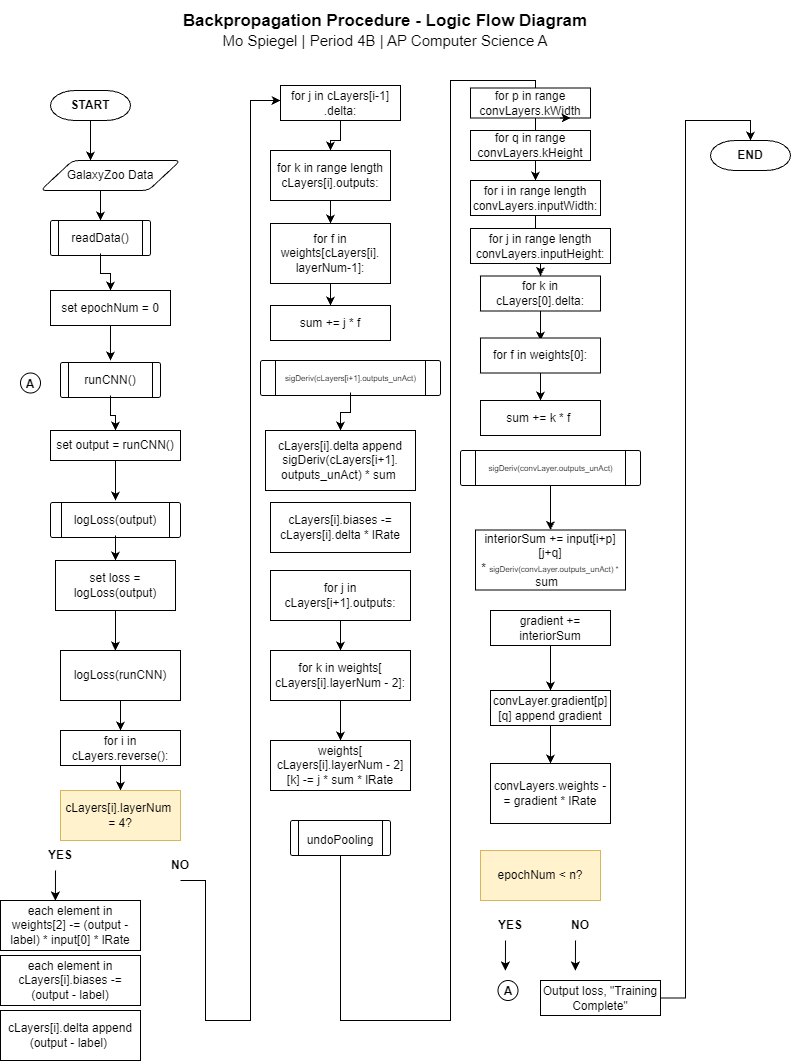

The diagram above was exported from draw.io. Its source (the exported page's mxGraphModel, read from the mxfile embedded in the PNG):
<mxGraphModel dx="1873" dy="1044" grid="1" gridSize="10" guides="1" tooltips="1" connect="1" arrows="1" fold="1" page="1" pageScale="1" pageWidth="850" pageHeight="1100" math="0" shadow="0">
  <root>
    <mxCell id="0" />
    <mxCell id="1" parent="0" />
    <mxCell id="QWa0aT9zGu8Seg4MypAA-2" parent="1" style="text;html=1;whiteSpace=wrap;align=center;verticalAlign=middle;rounded=0;fillColor=default;" value="&lt;div&gt;&lt;font style=&quot;font-size: 17px;&quot;&gt;&lt;b&gt;Backpropagation Procedure - Logic Flow Diagram&lt;/b&gt;&lt;/font&gt;&lt;/div&gt;&lt;div&gt;&lt;font style=&quot;font-size: 15px;&quot;&gt;Mo Spiegel | Period 4B | AP Computer Science A&lt;/font&gt;&lt;br&gt;&lt;/div&gt;" vertex="1">
      <mxGeometry height="60" width="770" x="40" y="33" as="geometry" />
    </mxCell>
    <mxCell id="QWa0aT9zGu8Seg4MypAA-4" edge="1" parent="1" source="QWa0aT9zGu8Seg4MypAA-3" style="edgeStyle=orthogonalEdgeStyle;rounded=0;orthogonalLoop=1;jettySize=auto;html=1;exitX=0.5;exitY=1;exitDx=0;exitDy=0;exitPerimeter=0;">
      <mxGeometry relative="1" as="geometry">
        <mxPoint x="130.0000000000001" y="193" as="targetPoint" />
      </mxGeometry>
    </mxCell>
    <mxCell id="QWa0aT9zGu8Seg4MypAA-3" parent="1" style="strokeWidth=1;html=1;shape=mxgraph.flowchart.terminator;whiteSpace=wrap;" value="&lt;b&gt;START&lt;/b&gt;" vertex="1">
      <mxGeometry height="30" width="80" x="90" y="123" as="geometry" />
    </mxCell>
    <mxCell id="QWa0aT9zGu8Seg4MypAA-7" parent="1" style="verticalLabelPosition=bottom;verticalAlign=top;html=1;shape=process;whiteSpace=wrap;rounded=1;size=0.0833333333333324;arcSize=6;shapeInsidePadding=2;" value="" vertex="1">
      <mxGeometry height="35" width="100" x="90" y="253" as="geometry" />
    </mxCell>
    <mxCell id="QWa0aT9zGu8Seg4MypAA-10" edge="1" parent="1" source="QWa0aT9zGu8Seg4MypAA-8" style="edgeStyle=orthogonalEdgeStyle;rounded=0;orthogonalLoop=1;jettySize=auto;html=1;exitX=0.5;exitY=1;exitDx=0;exitDy=0;entryX=0.5;entryY=0;entryDx=0;entryDy=0;" target="QWa0aT9zGu8Seg4MypAA-7">
      <mxGeometry relative="1" as="geometry" />
    </mxCell>
    <mxCell id="QWa0aT9zGu8Seg4MypAA-8" parent="1" style="shape=parallelogram;html=1;strokeWidth=1;perimeter=parallelogramPerimeter;whiteSpace=wrap;rounded=1;arcSize=12;size=0.23;" value="GalaxyZoo Data" vertex="1">
      <mxGeometry height="30" width="140" x="80" y="193" as="geometry" />
    </mxCell>
    <mxCell id="QWa0aT9zGu8Seg4MypAA-12" edge="1" parent="1" source="QWa0aT9zGu8Seg4MypAA-9" style="edgeStyle=orthogonalEdgeStyle;rounded=0;orthogonalLoop=1;jettySize=auto;html=1;exitX=0.5;exitY=1;exitDx=0;exitDy=0;" target="QWa0aT9zGu8Seg4MypAA-11">
      <mxGeometry relative="1" as="geometry" />
    </mxCell>
    <mxCell id="QWa0aT9zGu8Seg4MypAA-9" parent="1" style="text;html=1;whiteSpace=wrap;strokeColor=none;fillColor=none;align=center;verticalAlign=middle;rounded=0;" value="readData()" vertex="1">
      <mxGeometry height="30" width="60" x="110" y="256" as="geometry" />
    </mxCell>
    <mxCell id="QWa0aT9zGu8Seg4MypAA-13" edge="1" parent="1" source="QWa0aT9zGu8Seg4MypAA-11" style="edgeStyle=orthogonalEdgeStyle;rounded=0;orthogonalLoop=1;jettySize=auto;html=1;exitX=0.5;exitY=1;exitDx=0;exitDy=0;">
      <mxGeometry relative="1" as="geometry">
        <mxPoint x="149.96296296296293" y="393" as="targetPoint" />
      </mxGeometry>
    </mxCell>
    <mxCell id="QWa0aT9zGu8Seg4MypAA-11" parent="1" style="rounded=0;whiteSpace=wrap;html=1;" value="set epochNum = 0" vertex="1">
      <mxGeometry height="35" width="120" x="90" y="323" as="geometry" />
    </mxCell>
    <mxCell id="QWa0aT9zGu8Seg4MypAA-16" parent="1" style="verticalLabelPosition=bottom;verticalAlign=top;html=1;shape=process;whiteSpace=wrap;rounded=1;size=0.0833333333333324;arcSize=6;shapeInsidePadding=2;" value="" vertex="1">
      <mxGeometry height="35" width="100" x="100" y="395" as="geometry" />
    </mxCell>
    <mxCell id="QWa0aT9zGu8Seg4MypAA-19" edge="1" parent="1" source="QWa0aT9zGu8Seg4MypAA-17" style="edgeStyle=orthogonalEdgeStyle;rounded=0;orthogonalLoop=1;jettySize=auto;html=1;" target="QWa0aT9zGu8Seg4MypAA-18" value="">
      <mxGeometry relative="1" as="geometry" />
    </mxCell>
    <mxCell id="QWa0aT9zGu8Seg4MypAA-17" parent="1" style="text;html=1;whiteSpace=wrap;strokeColor=none;fillColor=none;align=center;verticalAlign=middle;rounded=0;" value="runCNN()" vertex="1">
      <mxGeometry height="30" width="60" x="120" y="398" as="geometry" />
    </mxCell>
    <mxCell id="QWa0aT9zGu8Seg4MypAA-21" edge="1" parent="1" source="QWa0aT9zGu8Seg4MypAA-18" style="edgeStyle=orthogonalEdgeStyle;rounded=0;orthogonalLoop=1;jettySize=auto;html=1;" value="">
      <mxGeometry relative="1" as="geometry">
        <mxPoint x="155" y="533" as="targetPoint" />
      </mxGeometry>
    </mxCell>
    <mxCell id="QWa0aT9zGu8Seg4MypAA-18" parent="1" style="whiteSpace=wrap;html=1;" value="set output = runCNN()" vertex="1">
      <mxGeometry height="30" width="130" x="90" y="463" as="geometry" />
    </mxCell>
    <mxCell id="QWa0aT9zGu8Seg4MypAA-28" edge="1" parent="1" source="QWa0aT9zGu8Seg4MypAA-20" style="edgeStyle=orthogonalEdgeStyle;rounded=0;orthogonalLoop=1;jettySize=auto;html=1;" target="QWa0aT9zGu8Seg4MypAA-27" value="">
      <mxGeometry relative="1" as="geometry" />
    </mxCell>
    <mxCell id="QWa0aT9zGu8Seg4MypAA-20" parent="1" style="whiteSpace=wrap;html=1;" value="logLoss(runCNN)" vertex="1">
      <mxGeometry height="50" width="120" x="100" y="683" as="geometry" />
    </mxCell>
    <mxCell id="QWa0aT9zGu8Seg4MypAA-22" parent="1" style="verticalLabelPosition=bottom;verticalAlign=top;html=1;shape=process;whiteSpace=wrap;rounded=1;size=0.0833333333333324;arcSize=6;shapeInsidePadding=2;" value="" vertex="1">
      <mxGeometry height="35" width="130" x="90" y="535" as="geometry" />
    </mxCell>
    <mxCell id="QWa0aT9zGu8Seg4MypAA-25" edge="1" parent="1" source="QWa0aT9zGu8Seg4MypAA-23" style="edgeStyle=orthogonalEdgeStyle;rounded=0;orthogonalLoop=1;jettySize=auto;html=1;" target="QWa0aT9zGu8Seg4MypAA-24" value="">
      <mxGeometry relative="1" as="geometry" />
    </mxCell>
    <mxCell id="QWa0aT9zGu8Seg4MypAA-23" parent="1" style="text;html=1;whiteSpace=wrap;strokeColor=none;fillColor=none;align=center;verticalAlign=middle;rounded=0;" value="logLoss(output)" vertex="1">
      <mxGeometry height="30" width="60" x="125" y="538" as="geometry" />
    </mxCell>
    <mxCell id="QWa0aT9zGu8Seg4MypAA-26" edge="1" parent="1" source="QWa0aT9zGu8Seg4MypAA-24" style="edgeStyle=orthogonalEdgeStyle;rounded=0;orthogonalLoop=1;jettySize=auto;html=1;exitX=0.5;exitY=1;exitDx=0;exitDy=0;">
      <mxGeometry relative="1" as="geometry">
        <mxPoint x="154.90909090909076" y="683" as="targetPoint" />
      </mxGeometry>
    </mxCell>
    <mxCell id="QWa0aT9zGu8Seg4MypAA-24" parent="1" style="whiteSpace=wrap;html=1;" value="set loss = logLoss(output)" vertex="1">
      <mxGeometry height="50" width="120" x="95" y="593" as="geometry" />
    </mxCell>
    <mxCell id="QWa0aT9zGu8Seg4MypAA-30" edge="1" parent="1" source="QWa0aT9zGu8Seg4MypAA-27" style="edgeStyle=orthogonalEdgeStyle;rounded=0;orthogonalLoop=1;jettySize=auto;html=1;" target="QWa0aT9zGu8Seg4MypAA-29" value="">
      <mxGeometry relative="1" as="geometry" />
    </mxCell>
    <mxCell id="QWa0aT9zGu8Seg4MypAA-27" parent="1" style="whiteSpace=wrap;html=1;" value="for i in cLayers.reverse():" vertex="1">
      <mxGeometry height="35" width="120" x="100" y="763" as="geometry" />
    </mxCell>
    <mxCell id="QWa0aT9zGu8Seg4MypAA-29" parent="1" style="whiteSpace=wrap;html=1;fillColor=#fff2cc;strokeColor=#d6b656;" value="cLayers[i].layerNum&amp;nbsp;&lt;div&gt;= 4?&lt;/div&gt;" vertex="1">
      <mxGeometry height="50" width="120" x="100" y="823" as="geometry" />
    </mxCell>
    <mxCell id="QWa0aT9zGu8Seg4MypAA-32" edge="1" parent="1" style="edgeStyle=orthogonalEdgeStyle;rounded=0;orthogonalLoop=1;jettySize=auto;html=1;exitX=0.5;exitY=1;exitDx=0;exitDy=0;">
      <mxGeometry relative="1" as="geometry">
        <mxPoint x="95" y="903" as="sourcePoint" />
        <mxPoint x="94.90909090909088" y="933" as="targetPoint" />
      </mxGeometry>
    </mxCell>
    <mxCell id="QWa0aT9zGu8Seg4MypAA-31" parent="1" style="text;html=1;whiteSpace=wrap;strokeColor=none;fillColor=none;align=center;verticalAlign=middle;rounded=0;" value="&lt;b&gt;YES&lt;/b&gt;" vertex="1">
      <mxGeometry height="30" width="60" x="70" y="873" as="geometry" />
    </mxCell>
    <mxCell id="QWa0aT9zGu8Seg4MypAA-33" parent="1" style="rounded=0;whiteSpace=wrap;html=1;" value="each element in weights[2] -= (output - label) * input[0] * lRate" vertex="1">
      <mxGeometry height="50" width="140" x="40" y="933" as="geometry" />
    </mxCell>
    <mxCell id="QWa0aT9zGu8Seg4MypAA-35" edge="1" parent="1" source="QWa0aT9zGu8Seg4MypAA-34" style="edgeStyle=orthogonalEdgeStyle;rounded=0;orthogonalLoop=1;jettySize=auto;html=1;exitX=0.5;exitY=1;exitDx=0;exitDy=0;">
      <mxGeometry relative="1" as="geometry">
        <Array as="points">
          <mxPoint x="245" y="1053" />
          <mxPoint x="290" y="1053" />
          <mxPoint x="290" y="133" />
        </Array>
        <mxPoint x="320" y="133" as="targetPoint" />
      </mxGeometry>
    </mxCell>
    <mxCell id="QWa0aT9zGu8Seg4MypAA-34" parent="1" style="text;html=1;whiteSpace=wrap;strokeColor=none;fillColor=none;align=center;verticalAlign=middle;rounded=0;" value="&lt;b&gt;NO&lt;/b&gt;" vertex="1">
      <mxGeometry height="30" width="60" x="190" y="883" as="geometry" />
    </mxCell>
    <mxCell id="QWa0aT9zGu8Seg4MypAA-43" edge="1" parent="1" source="QWa0aT9zGu8Seg4MypAA-38" style="edgeStyle=orthogonalEdgeStyle;rounded=0;orthogonalLoop=1;jettySize=auto;html=1;" target="QWa0aT9zGu8Seg4MypAA-42" value="">
      <mxGeometry relative="1" as="geometry" />
    </mxCell>
    <mxCell id="QWa0aT9zGu8Seg4MypAA-38" parent="1" style="whiteSpace=wrap;html=1;" value="for j in cLayers[i-1] .delta:" vertex="1">
      <mxGeometry height="35" width="120" x="320" y="118" as="geometry" />
    </mxCell>
    <mxCell id="QWa0aT9zGu8Seg4MypAA-39" parent="1" style="rounded=0;whiteSpace=wrap;html=1;" value="cLayers[i].delta append (output - label)&amp;nbsp;" vertex="1">
      <mxGeometry height="50" width="140" x="40" y="1043" as="geometry" />
    </mxCell>
    <mxCell id="QWa0aT9zGu8Seg4MypAA-45" edge="1" parent="1" source="QWa0aT9zGu8Seg4MypAA-42" style="edgeStyle=orthogonalEdgeStyle;rounded=0;orthogonalLoop=1;jettySize=auto;html=1;" target="QWa0aT9zGu8Seg4MypAA-44" value="">
      <mxGeometry relative="1" as="geometry" />
    </mxCell>
    <mxCell id="QWa0aT9zGu8Seg4MypAA-42" parent="1" style="whiteSpace=wrap;html=1;" value="for k in range length cLayers[i].outputs:" vertex="1">
      <mxGeometry height="50" width="120" x="310" y="183" as="geometry" />
    </mxCell>
    <mxCell id="QWa0aT9zGu8Seg4MypAA-47" edge="1" parent="1" source="QWa0aT9zGu8Seg4MypAA-44" style="edgeStyle=orthogonalEdgeStyle;rounded=0;orthogonalLoop=1;jettySize=auto;html=1;" target="QWa0aT9zGu8Seg4MypAA-46" value="">
      <mxGeometry relative="1" as="geometry" />
    </mxCell>
    <mxCell id="QWa0aT9zGu8Seg4MypAA-44" parent="1" style="whiteSpace=wrap;html=1;" value="for f in weights[cLayers[i].&lt;div&gt;layerNum-1]:&lt;/div&gt;" vertex="1">
      <mxGeometry height="60" width="120" x="310" y="256" as="geometry" />
    </mxCell>
    <mxCell id="QWa0aT9zGu8Seg4MypAA-46" parent="1" style="whiteSpace=wrap;html=1;" value="sum += j * f" vertex="1">
      <mxGeometry height="35" width="120" x="310" y="338" as="geometry" />
    </mxCell>
    <mxCell id="QWa0aT9zGu8Seg4MypAA-48" parent="1" style="rounded=0;whiteSpace=wrap;html=1;" value="cLayers[i].delta append sigDeriv(&lt;font&gt;cLayers[i+1].&lt;/font&gt;&lt;div&gt;outputs_unAct) * sum&amp;nbsp;&lt;/div&gt;" vertex="1">
      <mxGeometry height="60" width="150" x="305" y="463" as="geometry" />
    </mxCell>
    <mxCell id="QWa0aT9zGu8Seg4MypAA-49" parent="1" style="verticalLabelPosition=bottom;verticalAlign=top;html=1;shape=process;whiteSpace=wrap;rounded=1;size=0.0833333333333324;arcSize=6;shapeInsidePadding=2;" value="" vertex="1">
      <mxGeometry height="35" width="180" x="300" y="393" as="geometry" />
    </mxCell>
    <mxCell id="QWa0aT9zGu8Seg4MypAA-52" edge="1" parent="1" source="QWa0aT9zGu8Seg4MypAA-50" style="edgeStyle=orthogonalEdgeStyle;rounded=0;orthogonalLoop=1;jettySize=auto;html=1;" target="QWa0aT9zGu8Seg4MypAA-48" value="">
      <mxGeometry relative="1" as="geometry" />
    </mxCell>
    <mxCell id="QWa0aT9zGu8Seg4MypAA-50" parent="1" style="text;html=1;whiteSpace=wrap;strokeColor=none;fillColor=none;align=center;verticalAlign=middle;rounded=0;" value="&lt;font style=&quot;font-size: 8px;&quot;&gt;sigDeriv(cLayers[i+1].outputs_unAct)&lt;/font&gt;" vertex="1">
      <mxGeometry height="30" width="65" x="357.5" y="395" as="geometry" />
    </mxCell>
    <mxCell id="QWa0aT9zGu8Seg4MypAA-56" edge="1" parent="1" source="QWa0aT9zGu8Seg4MypAA-53" style="edgeStyle=orthogonalEdgeStyle;rounded=0;orthogonalLoop=1;jettySize=auto;html=1;" target="QWa0aT9zGu8Seg4MypAA-55" value="">
      <mxGeometry relative="1" as="geometry" />
    </mxCell>
    <mxCell id="QWa0aT9zGu8Seg4MypAA-53" parent="1" style="rounded=0;whiteSpace=wrap;html=1;" value="for j in cLayers[i+1].outputs:" vertex="1">
      <mxGeometry height="50" width="140" x="310" y="603" as="geometry" />
    </mxCell>
    <mxCell id="QWa0aT9zGu8Seg4MypAA-58" edge="1" parent="1" source="QWa0aT9zGu8Seg4MypAA-55" style="edgeStyle=orthogonalEdgeStyle;rounded=0;orthogonalLoop=1;jettySize=auto;html=1;" target="QWa0aT9zGu8Seg4MypAA-57" value="">
      <mxGeometry relative="1" as="geometry" />
    </mxCell>
    <mxCell id="QWa0aT9zGu8Seg4MypAA-55" parent="1" style="rounded=0;whiteSpace=wrap;html=1;" value="for k in weights[&lt;div&gt;cLayers[i].layerNum - 2]:&lt;/div&gt;" vertex="1">
      <mxGeometry height="50" width="140" x="310" y="683" as="geometry" />
    </mxCell>
    <mxCell id="QWa0aT9zGu8Seg4MypAA-57" parent="1" style="rounded=0;whiteSpace=wrap;html=1;" value="weights[&lt;br&gt;&lt;span style=&quot;background-color: transparent; color: light-dark(rgb(0, 0, 0), rgb(255, 255, 255));&quot;&gt;cLayers[i].layerNum - 2]&lt;/span&gt;[k] -= j * sum * lRate" vertex="1">
      <mxGeometry height="50" width="140" x="310" y="773" as="geometry" />
    </mxCell>
    <mxCell id="QWa0aT9zGu8Seg4MypAA-59" parent="1" style="rounded=0;whiteSpace=wrap;html=1;" value="each element in cLayers[i].biases -= (output - label)" vertex="1">
      <mxGeometry height="50" width="140" x="40" y="988" as="geometry" />
    </mxCell>
    <mxCell id="QWa0aT9zGu8Seg4MypAA-61" parent="1" style="rounded=0;whiteSpace=wrap;html=1;" value="cLayers[i].biases -= cLayers[i].delta * lRate" vertex="1">
      <mxGeometry height="50" width="140" x="310" y="535" as="geometry" />
    </mxCell>
    <mxCell id="QWa0aT9zGu8Seg4MypAA-63" parent="1" style="ellipse;whiteSpace=wrap;html=1;shapeInside=1;aspect=fixed;" value="&lt;b&gt;A&lt;/b&gt;" vertex="1">
      <mxGeometry height="20" width="20" x="60" y="405.5" as="geometry" />
    </mxCell>
    <mxCell id="QWa0aT9zGu8Seg4MypAA-66" edge="1" parent="1" source="QWa0aT9zGu8Seg4MypAA-64" style="edgeStyle=orthogonalEdgeStyle;rounded=0;orthogonalLoop=1;jettySize=auto;html=1;" target="QWa0aT9zGu8Seg4MypAA-65" value="">
      <mxGeometry relative="1" as="geometry" />
    </mxCell>
    <mxCell id="QWa0aT9zGu8Seg4MypAA-64" parent="1" style="rounded=0;whiteSpace=wrap;html=1;" value="for i in range length convLayers.inputWidth:" vertex="1">
      <mxGeometry height="35" width="130" x="510" y="213" as="geometry" />
    </mxCell>
    <mxCell id="QWa0aT9zGu8Seg4MypAA-68" edge="1" parent="1" source="QWa0aT9zGu8Seg4MypAA-65" style="edgeStyle=orthogonalEdgeStyle;rounded=0;orthogonalLoop=1;jettySize=auto;html=1;" target="QWa0aT9zGu8Seg4MypAA-67" value="">
      <mxGeometry relative="1" as="geometry" />
    </mxCell>
    <mxCell id="QWa0aT9zGu8Seg4MypAA-65" parent="1" style="rounded=0;whiteSpace=wrap;html=1;" value="for j in range length convLayers.inputHeight:" vertex="1">
      <mxGeometry height="35" width="140" x="510" y="261" as="geometry" />
    </mxCell>
    <mxCell id="QWa0aT9zGu8Seg4MypAA-75" edge="1" parent="1" source="QWa0aT9zGu8Seg4MypAA-67" style="edgeStyle=orthogonalEdgeStyle;rounded=0;orthogonalLoop=1;jettySize=auto;html=1;">
      <mxGeometry relative="1" as="geometry">
        <mxPoint x="580" y="373" as="targetPoint" />
      </mxGeometry>
    </mxCell>
    <mxCell id="QWa0aT9zGu8Seg4MypAA-67" parent="1" style="whiteSpace=wrap;html=1;rounded=0;" value="for k in cLayers[0].delta:" vertex="1">
      <mxGeometry height="35" width="120" x="520" y="308.5" as="geometry" />
    </mxCell>
    <mxCell id="QWa0aT9zGu8Seg4MypAA-70" parent="1" style="verticalLabelPosition=bottom;verticalAlign=top;html=1;shape=process;whiteSpace=wrap;rounded=1;size=0.0833333333333324;arcSize=6;shapeInsidePadding=2;" value="" vertex="1">
      <mxGeometry height="35" width="100" x="330" y="853" as="geometry" />
    </mxCell>
    <mxCell id="QWa0aT9zGu8Seg4MypAA-74" edge="1" parent="1" source="QWa0aT9zGu8Seg4MypAA-71" style="edgeStyle=orthogonalEdgeStyle;rounded=0;orthogonalLoop=1;jettySize=auto;html=1;exitX=0.5;exitY=1;exitDx=0;exitDy=0;entryX=0.5;entryY=0;entryDx=0;entryDy=0;" target="QWa0aT9zGu8Seg4MypAA-64">
      <mxGeometry relative="1" as="geometry">
        <Array as="points">
          <mxPoint x="380.04" y="1053.04" />
          <mxPoint x="490.11" y="1053.04" />
          <mxPoint x="490.11" y="113.04" />
          <mxPoint x="575" y="113.04" />
        </Array>
        <mxPoint x="550" y="1023" as="targetPoint" />
      </mxGeometry>
    </mxCell>
    <mxCell id="QWa0aT9zGu8Seg4MypAA-71" parent="1" style="text;html=1;whiteSpace=wrap;strokeColor=none;fillColor=none;align=center;verticalAlign=middle;rounded=0;" value="undoPooling" vertex="1">
      <mxGeometry height="30" width="60" x="350" y="858" as="geometry" />
    </mxCell>
    <mxCell id="QWa0aT9zGu8Seg4MypAA-78" edge="1" parent="1" source="QWa0aT9zGu8Seg4MypAA-76" style="edgeStyle=orthogonalEdgeStyle;rounded=0;orthogonalLoop=1;jettySize=auto;html=1;" target="QWa0aT9zGu8Seg4MypAA-77" value="">
      <mxGeometry relative="1" as="geometry" />
    </mxCell>
    <mxCell id="QWa0aT9zGu8Seg4MypAA-76" parent="1" style="whiteSpace=wrap;html=1;rounded=0;" value="for f in weights[0]:" vertex="1">
      <mxGeometry height="35" width="120" x="520" y="370.5" as="geometry" />
    </mxCell>
    <mxCell id="QWa0aT9zGu8Seg4MypAA-77" parent="1" style="whiteSpace=wrap;html=1;rounded=0;" value="sum += k * f&amp;nbsp;" vertex="1">
      <mxGeometry height="35" width="120" x="520" y="433" as="geometry" />
    </mxCell>
    <mxCell id="QWa0aT9zGu8Seg4MypAA-82" parent="1" style="text;html=1;whiteSpace=wrap;strokeColor=none;fillColor=none;align=center;verticalAlign=middle;rounded=0;" value="reluDeriv(outputs_unAct)" vertex="1">
      <mxGeometry height="30" width="65" x="557.5" y="496" as="geometry" />
    </mxCell>
    <mxCell id="QWa0aT9zGu8Seg4MypAA-86" edge="1" parent="1" source="QWa0aT9zGu8Seg4MypAA-83" style="edgeStyle=orthogonalEdgeStyle;rounded=0;orthogonalLoop=1;jettySize=auto;html=1;" target="QWa0aT9zGu8Seg4MypAA-85" value="">
      <mxGeometry relative="1" as="geometry" />
    </mxCell>
    <mxCell id="QWa0aT9zGu8Seg4MypAA-83" parent="1" style="verticalLabelPosition=bottom;verticalAlign=top;html=1;shape=process;whiteSpace=wrap;rounded=1;size=0.0833333333333324;arcSize=6;shapeInsidePadding=2;" value="" vertex="1">
      <mxGeometry height="35" width="180" x="500" y="483" as="geometry" />
    </mxCell>
    <mxCell id="QWa0aT9zGu8Seg4MypAA-84" parent="1" style="text;html=1;whiteSpace=wrap;strokeColor=none;fillColor=none;align=center;verticalAlign=middle;rounded=0;" value="&lt;font style=&quot;font-size: 8px;&quot;&gt;sigDeriv(convLayer.outputs_unAct)&lt;/font&gt;" vertex="1">
      <mxGeometry height="30" width="65" x="557.5" y="485" as="geometry" />
    </mxCell>
    <mxCell id="QWa0aT9zGu8Seg4MypAA-85" parent="1" style="rounded=0;whiteSpace=wrap;html=1;" value="interiorSum += input[i+p][j+q] *&amp;nbsp;&lt;font style=&quot;font-size: 8px;&quot;&gt;sigDeriv(convLayer.outputs_unAct) * &lt;/font&gt;&lt;font&gt;sum&amp;nbsp;&amp;nbsp;&lt;/font&gt;" vertex="1">
      <mxGeometry height="60" width="150" x="515" y="562.5" as="geometry" />
    </mxCell>
    <mxCell id="QWa0aT9zGu8Seg4MypAA-87" parent="1" style="rounded=0;whiteSpace=wrap;html=1;" value="for p in range convLayers.kWidth" vertex="1">
      <mxGeometry height="30" width="120" x="510" y="120.5" as="geometry" />
    </mxCell>
    <mxCell id="QWa0aT9zGu8Seg4MypAA-88" edge="1" parent="1" source="QWa0aT9zGu8Seg4MypAA-87" style="edgeStyle=orthogonalEdgeStyle;rounded=0;orthogonalLoop=1;jettySize=auto;html=1;innerLoopWaypoints=1;exitX=0.75;exitY=1;exitDx=0;exitDy=0;entryX=0.833;entryY=1.003;entryDx=0;entryDy=0;entryPerimeter=0;" target="QWa0aT9zGu8Seg4MypAA-87">
      <mxGeometry relative="1" as="geometry" />
    </mxCell>
    <mxCell id="QWa0aT9zGu8Seg4MypAA-89" parent="1" style="rounded=0;whiteSpace=wrap;html=1;" value="for q in range convLayers.kHeight" vertex="1">
      <mxGeometry height="30" width="120" x="510" y="163" as="geometry" />
    </mxCell>
    <mxCell id="QWa0aT9zGu8Seg4MypAA-94" edge="1" parent="1" source="QWa0aT9zGu8Seg4MypAA-90" style="edgeStyle=orthogonalEdgeStyle;rounded=0;orthogonalLoop=1;jettySize=auto;html=1;" target="QWa0aT9zGu8Seg4MypAA-93" value="">
      <mxGeometry relative="1" as="geometry" />
    </mxCell>
    <mxCell id="QWa0aT9zGu8Seg4MypAA-90" parent="1" style="rounded=0;whiteSpace=wrap;html=1;" value="convLayer.gradient[p][q] append gradient" vertex="1">
      <mxGeometry height="35" width="120" x="530" y="723" as="geometry" />
    </mxCell>
    <mxCell id="QWa0aT9zGu8Seg4MypAA-92" edge="1" parent="1" source="QWa0aT9zGu8Seg4MypAA-91" style="edgeStyle=orthogonalEdgeStyle;rounded=0;orthogonalLoop=1;jettySize=auto;html=1;" target="QWa0aT9zGu8Seg4MypAA-90" value="">
      <mxGeometry relative="1" as="geometry" />
    </mxCell>
    <mxCell id="QWa0aT9zGu8Seg4MypAA-91" parent="1" style="rounded=0;whiteSpace=wrap;html=1;" value="gradient += interiorSum" vertex="1">
      <mxGeometry height="35" width="120" x="530" y="643" as="geometry" />
    </mxCell>
    <mxCell id="QWa0aT9zGu8Seg4MypAA-93" parent="1" style="whiteSpace=wrap;html=1;rounded=0;" value="convLayers.weights -= gradient * lRate" vertex="1">
      <mxGeometry height="60" width="120" x="530" y="796" as="geometry" />
    </mxCell>
    <mxCell id="QWa0aT9zGu8Seg4MypAA-96" parent="1" style="whiteSpace=wrap;html=1;fillColor=#fff2cc;strokeColor=#d6b656;" value="epochNum &amp;lt; n?" vertex="1">
      <mxGeometry height="50" width="120" x="520" y="883" as="geometry" />
    </mxCell>
    <mxCell id="QWa0aT9zGu8Seg4MypAA-97" edge="1" parent="1" style="edgeStyle=orthogonalEdgeStyle;rounded=0;orthogonalLoop=1;jettySize=auto;html=1;exitX=0.5;exitY=1;exitDx=0;exitDy=0;">
      <mxGeometry relative="1" as="geometry">
        <mxPoint x="545" y="973" as="sourcePoint" />
        <mxPoint x="544.9090909090909" y="1003" as="targetPoint" />
      </mxGeometry>
    </mxCell>
    <mxCell id="QWa0aT9zGu8Seg4MypAA-98" parent="1" style="text;html=1;whiteSpace=wrap;strokeColor=none;fillColor=none;align=center;verticalAlign=middle;rounded=0;" value="&lt;b&gt;YES&lt;/b&gt;" vertex="1">
      <mxGeometry height="30" width="60" x="520" y="943" as="geometry" />
    </mxCell>
    <mxCell id="QWa0aT9zGu8Seg4MypAA-101" parent="1" style="ellipse;whiteSpace=wrap;html=1;shapeInside=1;aspect=fixed;" value="&lt;b&gt;A&lt;/b&gt;" vertex="1">
      <mxGeometry height="20" width="20" x="537.5" y="1013" as="geometry" />
    </mxCell>
    <mxCell id="QWa0aT9zGu8Seg4MypAA-102" edge="1" parent="1" style="edgeStyle=orthogonalEdgeStyle;rounded=0;orthogonalLoop=1;jettySize=auto;html=1;exitX=0.5;exitY=1;exitDx=0;exitDy=0;">
      <mxGeometry relative="1" as="geometry">
        <mxPoint x="615" y="973" as="sourcePoint" />
        <mxPoint x="614.9090909090909" y="1003" as="targetPoint" />
      </mxGeometry>
    </mxCell>
    <mxCell id="QWa0aT9zGu8Seg4MypAA-103" parent="1" style="text;html=1;whiteSpace=wrap;strokeColor=none;fillColor=none;align=center;verticalAlign=middle;rounded=0;" value="&lt;b&gt;NO&lt;/b&gt;" vertex="1">
      <mxGeometry height="30" width="60" x="590" y="943" as="geometry" />
    </mxCell>
    <mxCell id="QWa0aT9zGu8Seg4MypAA-109" edge="1" parent="1" source="QWa0aT9zGu8Seg4MypAA-108" style="edgeStyle=orthogonalEdgeStyle;rounded=0;orthogonalLoop=1;jettySize=auto;html=1;entryX=0.5;entryY=0;entryDx=0;entryDy=0;entryPerimeter=0;" target="QWa0aT9zGu8Seg4MypAA-110">
      <mxGeometry relative="1" as="geometry">
        <mxPoint x="720" y="153" as="targetPoint" />
      </mxGeometry>
    </mxCell>
    <mxCell id="QWa0aT9zGu8Seg4MypAA-108" parent="1" style="rounded=0;whiteSpace=wrap;html=1;" value="Output loss, &quot;Training Complete&quot;" vertex="1">
      <mxGeometry height="35" width="120" x="580" y="1013" as="geometry" />
    </mxCell>
    <mxCell id="QWa0aT9zGu8Seg4MypAA-110" parent="1" style="strokeWidth=1;html=1;shape=mxgraph.flowchart.terminator;whiteSpace=wrap;" value="&lt;b&gt;END&lt;/b&gt;" vertex="1">
      <mxGeometry height="30" width="80" x="750" y="173" as="geometry" />
    </mxCell>
  </root>
</mxGraphModel>